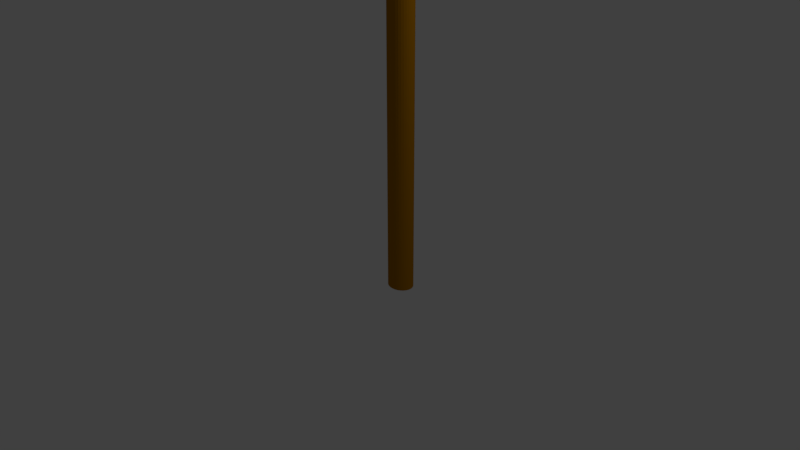 # Source: lamp.blend  (saved by Blender 2.79.0; exported with 4.5.12 LTS)
import bpy
from mathutils import Matrix  # noqa: F401  (used for matrix-valued properties, if any)

bpy.ops.wm.read_factory_settings(use_empty=True)
scene = bpy.context.scene
scene.name = 'Scene'

# ---- collections
col_collection_1 = bpy.data.collections.new('Collection 1'); scene.collection.children.link(col_collection_1)

# ---- materials (node trees are filled in below, after node groups)
mat_material_001 = bpy.data.materials.new('Material.001')
mat_material_001.alpha_threshold = 0.0
mat_material_001.diffuse_color = (0.4189, 0.1738, 0.001062, 1.0)
mat_material_001.roughness = 0.5
mat_material_002 = bpy.data.materials.new('Material.002')
mat_material_002.alpha_threshold = 0.0
mat_material_002.diffuse_color = (0.8, 0.7143, 0.0, 1.0)
mat_material_002.roughness = 0.5

# ---- material node trees
mat_material_002.use_nodes = True; mat_material_002.node_tree.nodes.clear()
_N = mat_material_002.node_tree.nodes; _L = mat_material_002.node_tree.links
n0 = _N.new('ShaderNodeOutputMaterial'); n0.name = 'Material Output'; n0.location = (300, 300)
n1 = _N.new('ShaderNodeEmission'); n1.name = 'Emission'; n1.location = (10, 300)
n1.inputs[0].default_value = (0.8, 0.7143, 0.0, 1.0)
_L.new(n1.outputs[0], n0.inputs[0])
n0.is_active_output = True

# ---- world
world_world = bpy.data.worlds.new('World'); scene.world = world_world
world_world.color = (0.05088, 0.05088, 0.05088)
world_world.use_sun_shadow = False
world_world.sun_shadow_jitter_overblur = 0.0
world_world.cycles.sampling_method = 'MANUAL'

# ---- cameras
cam_camera = bpy.data.cameras.new('Camera')
cam_camera.clip_end = 100.0
cam_camera.lens = 35.0
cam_camera.sensor_width = 32.0
cam_camera.sensor_height = 18.0
cam_camera.ortho_scale = 7.314
cam_camera.dof.focus_distance = 0.0

# ---- lights
light_lamp = bpy.data.lights.new('Lamp', 'POINT')
light_lamp.transmission_factor = 0.0
light_lamp.cutoff_distance = 30.0
light_lamp.energy = 100.0
light_lamp.shadow_buffer_clip_start = 1.001
light_lamp.shadow_soft_size = 0.1
light_lamp.shadow_maximum_resolution = 0.006
light_lamp.use_absolute_resolution = True

# ---- meshes
me_icosphere = bpy.data.meshes.new('Icosphere')
me_icosphere.from_pydata([], [], [])
me_icosphere.use_remesh_preserve_volume = False
me_icosphere.use_remesh_preserve_attributes = False
me_icosphere.use_mirror_vertex_groups = False
me_icosphere.update()
me_cylinder = bpy.data.meshes.new('Cylinder')
me_cylinder.from_pydata([(2.268, 0.7755, -0.9725), (2.092, 0.7992, 0.4564), (2.396, 0.7282, -0.9728), (2.227, 0.7859, 0.4564), (2.512, 0.6569, -0.9715), (2.358, 0.7463, 0.4564), (2.612, 0.5643, -0.9688), (2.478, 0.6821, 0.4564), (2.692, 0.4541, -0.9648), (2.583, 0.5956, 0.4564), (2.749, 0.3304, -0.9597), (2.67, 0.4902, 0.4564), (2.78, 0.198, -0.9535), (2.734, 0.37, 0.4564), (2.786, 0.06195, -0.9466), (2.774, 0.2396, 0.4564), (2.764, -0.07246, -0.9392), (2.787, 0.104, 0.4564), (2.717, -0.2001, -0.9316), (2.774, -0.03166, 0.4564), (2.646, -0.316, -0.9241), (2.734, -0.1621, 0.4564), (2.553, -0.4158, -0.917), (2.67, -0.2823, 0.4564), (2.443, -0.4956, -0.9106), (2.583, -0.3877, 0.4564), (2.319, -0.5524, -0.9051), (2.478, -0.4741, 0.4564), (2.187, -0.584, -0.9007), (2.358, -0.5384, 0.4564), (2.051, -0.5891, -0.8975), (2.227, -0.5779, 0.4564), (1.916, -0.5676, -0.8958), (2.092, -0.5913, 0.4564), (1.788, -0.5203, -0.8956), (1.956, -0.5779, 0.4564), (1.672, -0.4489, -0.8968), (1.826, -0.5384, 0.4564), (1.572, -0.3564, -0.8995), (1.706, -0.4741, 0.4564), (1.492, -0.2461, -0.9035), (1.6, -0.3877, 0.4564), (1.435, -0.1224, -0.9087), (1.514, -0.2823, 0.4564), (1.403, 0.009989, -0.9148), (1.45, -0.1621, 0.4564), (1.398, 0.146, -0.9217), (1.41, -0.03166, 0.4564), (1.419, 0.2804, -0.9291), (1.397, 0.104, 0.4564), (1.467, 0.408, -0.9367), (1.41, 0.2396, 0.4564), (1.538, 0.524, -0.9442), (1.45, 0.37, 0.4564), (1.63, 0.6238, -0.9513), (1.514, 0.4902, 0.4564), (1.741, 0.7036, -0.9577), (1.6, 0.5956, 0.4564), (1.864, 0.7604, -0.9632), (1.706, 0.6821, 0.4564), (1.997, 0.7919, -0.9677), (1.826, 0.7463, 0.4564), (2.133, 0.797, -0.9708), (1.956, 0.7859, 0.4564), (-1.021, -0.3525, -1.277), (-0.02873, -0.4486, -1.287), (0.9689, -0.6633, -1.286), (1.924, -0.9866, -1.274), (2.792, -1.402, -1.253), (3.531, -1.883, -1.222), (4.108, -2.399, -1.186), (4.502, -2.907, -1.146), (4.712, -3.364, -1.108), (4.769, -3.743, -1.074), (4.712, -4.063, -1.043), (4.539, -4.374, -1.011), (4.206, -4.692, -0.9757), (3.686, -4.989, -0.9384), (2.99, -5.222, -0.9037), (2.151, -5.36, -0.8751), (1.211, -5.384, -0.855), (0.2185, -5.288, -0.845), (-0.7791, -5.073, -0.8459), (-1.734, -4.75, -0.8577), (-2.602, -4.335, -0.8795), (-3.341, -3.854, -0.91), (-3.919, -3.338, -0.9466), (-4.312, -2.83, -0.9861), (-4.522, -2.372, -1.024), (-4.579, -1.994, -1.058), (-4.523, -1.674, -1.089), (-4.349, -1.363, -1.121), (-4.016, -1.045, -1.156), (-3.497, -0.7481, -1.194), (-2.801, -0.5149, -1.228), (-1.961, -0.377, -1.257), (-0.987, 0.6642, -1.372), (0.1271, 0.5564, -1.383), (1.24, 0.3169, -1.382), (2.309, -0.04492, -1.369), (3.293, -0.5153, -1.344), (4.153, -1.076, -1.309), (4.858, -1.706, -1.264), (5.38, -2.38, -1.211), (5.699, -3.073, -1.153), (5.802, -3.758, -1.092), (5.686, -4.409, -1.03), (5.356, -5.001, -0.9689), (4.823, -5.511, -0.9118), (4.108, -5.919, -0.8605), (3.239, -6.21, -0.8172), (2.249, -6.373, -0.7834), (1.177, -6.401, -0.7605), (0.06276, -6.293, -0.7493), (-1.05, -6.054, -0.7503), (-2.119, -5.692, -0.7634), (-3.103, -5.221, -0.7882), (-3.964, -4.661, -0.8237), (-4.669, -4.031, -0.8684), (-5.19, -3.357, -0.9208), (-5.509, -2.664, -0.9787), (-5.613, -1.978, -1.04), (-5.497, -1.327, -1.102), (-5.166, -0.7355, -1.163), (-4.633, -0.2256, -1.22), (-3.918, 0.1827, -1.272), (-3.049, 0.4737, -1.315), (-2.06, 0.6363, -1.349), (-0.9945, 0.4437, -1.351), (0.09327, 0.3384, -1.362), (1.181, 0.1043, -1.361), (2.225, -0.2492, -1.348), (3.184, -0.7075, -1.324), (4.018, -1.251, -1.29), (4.696, -1.856, -1.247), (5.19, -2.494, -1.197), (5.485, -3.136, -1.144), (5.578, -3.755, -1.088), (5.475, -4.334, -1.033), (5.178, -4.865, -0.9781), (4.689, -5.333, -0.9256), (4.017, -5.718, -0.8774), (3.185, -5.996, -0.8359), (2.228, -6.153, -0.8033), (1.184, -6.18, -0.781), (0.09655, -6.075, -0.7701), (-0.9913, -5.841, -0.771), (-2.036, -5.488, -0.7839), (-2.994, -5.029, -0.808), (-3.829, -4.486, -0.8424), (-4.506, -3.881, -0.8854), (-5.0, -3.242, -0.9349), (-5.295, -2.6, -0.9886), (-5.388, -1.982, -1.044), (-5.285, -1.402, -1.099), (-4.989, -0.8716, -1.154), (-4.499, -0.4033, -1.207), (-3.827, -0.01921, -1.255), (-2.995, 0.2593, -1.296), (-2.038, 0.4165, -1.329), (-0.7275, 0.1712, -1.228), (0.1235, 0.08884, -1.237), (0.9787, -0.09517, -1.236), (1.798, -0.3724, -1.226), (2.542, -0.7281, -1.207), (3.175, -1.141, -1.181), (3.67, -1.583, -1.15), (4.008, -2.019, -1.116), (4.188, -2.411, -1.083), (4.237, -2.736, -1.054), (4.188, -3.01, -1.028), (4.039, -3.276, -1.0), (3.754, -3.549, -0.9697), (3.308, -3.803, -0.9378), (2.712, -4.003, -0.908), (1.992, -4.121, -0.8834), (1.186, -4.142, -0.8662), (0.3355, -4.06, -0.8577), (-0.5198, -3.876, -0.8584), (-1.339, -3.599, -0.8685), (-2.083, -3.243, -0.8872), (-2.717, -2.83, -0.9133), (-3.211, -2.388, -0.9448), (-3.549, -1.952, -0.9786), (-3.729, -1.56, -1.011), (-3.778, -1.236, -1.04), (-3.729, -0.9615, -1.067), (-3.58, -0.6953, -1.094), (-3.295, -0.4222, -1.125), (-2.85, -0.1679, -1.157), (-2.253, 0.032, -1.186), (-1.533, 0.1502, -1.211)], [], [(0, 1, 3, 2), (2, 3, 5, 4), (4, 5, 7, 6), (6, 7, 9, 8), (8, 9, 11, 10), (10, 11, 13, 12), (12, 13, 15, 14), (14, 15, 17, 16), (16, 17, 19, 18), (18, 19, 21, 20), (20, 21, 23, 22), (22, 23, 25, 24), (24, 25, 27, 26), (26, 27, 29, 28), (28, 29, 31, 30), (30, 31, 33, 32), (32, 33, 35, 34), (34, 35, 37, 36), (36, 37, 39, 38), (38, 39, 41, 40), (40, 41, 43, 42), (42, 43, 45, 44), (44, 45, 47, 46), (46, 47, 49, 48), (48, 49, 51, 50), (50, 51, 53, 52), (52, 53, 55, 54), (54, 55, 57, 56), (56, 57, 59, 58), (58, 59, 61, 60), (3, 1, 63, 61, 59, 57, 55, 53, 51, 49, 47, 45, 43, 41, 39, 37, 35, 33, 31, 29, 27, 25, 23, 21, 19, 17, 15, 13, 11, 9, 7, 5), (60, 61, 63, 62), (62, 63, 1, 0), (52, 54, 123, 122), (89, 90, 186, 185), (8, 10, 101, 100), (26, 28, 110, 109), (44, 46, 119, 118), (0, 2, 97, 96), (62, 0, 96, 127), (18, 20, 106, 105), (36, 38, 115, 114), (54, 56, 124, 123), (10, 12, 102, 101), (28, 30, 111, 110), (46, 48, 120, 119), (2, 4, 98, 97), (20, 22, 107, 106), (38, 40, 116, 115), (56, 58, 125, 124), (12, 14, 103, 102), (30, 32, 112, 111), (48, 50, 121, 120), (4, 6, 99, 98), (22, 24, 108, 107), (40, 42, 117, 116), (58, 60, 126, 125), (14, 16, 104, 103), (32, 34, 113, 112), (50, 52, 122, 121), (6, 8, 100, 99), (24, 26, 109, 108), (42, 44, 118, 117), (60, 62, 127, 126), (16, 18, 105, 104), (34, 36, 114, 113), (129, 128, 96, 97), (130, 129, 97, 98), (131, 130, 98, 99), (132, 131, 99, 100), (133, 132, 100, 101), (134, 133, 101, 102), (135, 134, 102, 103), (136, 135, 103, 104), (137, 136, 104, 105), (138, 137, 105, 106), (139, 138, 106, 107), (140, 139, 107, 108), (141, 140, 108, 109), (142, 141, 109, 110), (143, 142, 110, 111), (144, 143, 111, 112), (145, 144, 112, 113), (146, 145, 113, 114), (147, 146, 114, 115), (148, 147, 115, 116), (149, 148, 116, 117), (150, 149, 117, 118), (151, 150, 118, 119), (152, 151, 119, 120), (153, 152, 120, 121), (154, 153, 121, 122), (155, 154, 122, 123), (156, 155, 123, 124), (157, 156, 124, 125), (158, 157, 125, 126), (159, 158, 126, 127), (128, 159, 127, 96), (65, 64, 128, 129), (66, 65, 129, 130), (67, 66, 130, 131), (68, 67, 131, 132), (69, 68, 132, 133), (70, 69, 133, 134), (71, 70, 134, 135), (72, 71, 135, 136), (73, 72, 136, 137), (74, 73, 137, 138), (75, 74, 138, 139), (76, 75, 139, 140), (77, 76, 140, 141), (78, 77, 141, 142), (79, 78, 142, 143), (80, 79, 143, 144), (81, 80, 144, 145), (82, 81, 145, 146), (83, 82, 146, 147), (84, 83, 147, 148), (85, 84, 148, 149), (86, 85, 149, 150), (87, 86, 150, 151), (88, 87, 151, 152), (89, 88, 152, 153), (90, 89, 153, 154), (91, 90, 154, 155), (92, 91, 155, 156), (93, 92, 156, 157), (94, 93, 157, 158), (95, 94, 158, 159), (64, 95, 159, 128), (160, 161, 162, 163, 164, 165, 166, 167, 168, 169, 170, 171, 172, 173, 174, 175, 176, 177, 178, 179, 180, 181, 182, 183, 184, 185, 186, 187, 188, 189, 190, 191), (76, 77, 173, 172), (90, 91, 187, 186), (77, 78, 174, 173), (64, 65, 161, 160), (91, 92, 188, 187), (78, 79, 175, 174), (65, 66, 162, 161), (92, 93, 189, 188), (79, 80, 176, 175), (66, 67, 163, 162), (93, 94, 190, 189), (80, 81, 177, 176), (67, 68, 164, 163), (94, 95, 191, 190), (81, 82, 178, 177), (68, 69, 165, 164), (95, 64, 160, 191), (82, 83, 179, 178), (69, 70, 166, 165), (83, 84, 180, 179), (70, 71, 167, 166), (84, 85, 181, 180), (71, 72, 168, 167), (85, 86, 182, 181), (72, 73, 169, 168), (86, 87, 183, 182), (73, 74, 170, 169), (87, 88, 184, 183), (74, 75, 171, 170), (88, 89, 185, 184), (75, 76, 172, 171)])
me_cylinder.polygons.foreach_set('material_index', [0, 0, 0, 0, 0, 0, 0, 0, 0, 0, 0, 0, 0, 0, 0, 0, 0, 0, 0, 0, 0, 0, 0, 0, 0, 0, 0, 0, 0, 0, 0, 0, 0, 0, 0, 0, 0, 0, 0, 0, 0, 0, 0, 0, 0, 0, 0, 0, 0, 0, 0, 0, 0, 0, 0, 0, 0, 0, 0, 0, 0, 0, 0, 0, 0, 0, 0, 0, 0, 0, 0, 0, 0, 0, 0, 0, 0, 0, 0, 0, 0, 0, 0, 0, 0, 0, 0, 0, 0, 0, 0, 0, 0, 0, 0, 0, 0, 0, 0, 0, 0, 0, 0, 0, 0, 0, 0, 0, 0, 0, 0, 0, 0, 0, 0, 0, 0, 0, 0, 0, 0, 0, 0, 0, 0, 0, 0, 0, 0, 0, 1, 0, 0, 0, 0, 0, 0, 0, 0, 0, 0, 0, 0, 0, 0, 0, 0, 0, 0, 0, 0, 0, 0, 0, 0, 0, 0, 0, 0, 0, 0, 0])
me_cylinder.materials.append(mat_material_001)
me_cylinder.materials.append(mat_material_002)
me_cylinder.use_remesh_preserve_volume = False
me_cylinder.use_remesh_preserve_attributes = False
me_cylinder.use_mirror_vertex_groups = False
me_cylinder.update()

# ---- objects
ob_icosphere = bpy.data.objects.new('Icosphere', me_icosphere)
ob_cylinder = bpy.data.objects.new('Cylinder', me_cylinder)
ob_lamp = bpy.data.objects.new('Lamp', light_lamp)
ob_camera = bpy.data.objects.new('Camera', cam_camera)

# ---- transforms, parenting, visibility, modifiers, constraints
ob_icosphere.location = (0.02811, -0.8894, 2.867)
ob_icosphere.scale = (1.735, -0.2629, 1.735)
ob_icosphere.lineart.crease_threshold = 0.0
ob_cylinder.location = (0.0, 0.04693, 1.926)
ob_cylinder.scale = (0.2471, 0.2128, -4.787)
ob_cylinder.lineart.crease_threshold = 0.0
ob_lamp.location = (4.076, 1.005, 5.904)
ob_lamp.rotation_euler = (0.6503, 0.05522, 1.866)
ob_lamp.lock_rotations_4d = False
ob_lamp.empty_display_type = 'ARROWS'
ob_lamp.color = (0.0, 0.0, 0.0, 0.0)
ob_lamp.lineart.crease_threshold = 0.0
ob_camera.location = (7.481, -6.508, 5.344)
ob_camera.rotation_euler = (1.109, 0.0, 0.8149)
ob_camera.lock_rotations_4d = False
ob_camera.empty_display_type = 'ARROWS'
ob_camera.color = (0.0, 0.0, 0.0, 0.0)
ob_camera.display_type = 'WIRE'
ob_camera.lineart.crease_threshold = 0.0

# ---- collection membership
col_collection_1.objects.link(ob_icosphere)
col_collection_1.objects.link(ob_cylinder)
col_collection_1.objects.link(ob_lamp)
col_collection_1.objects.link(ob_camera)

# ---- scene / render settings (as saved in the file)
scene.camera = ob_camera
scene.frame_start = 1; scene.frame_end = 250; scene.frame_set(1)
scene.render.engine = 'CYCLES'
scene.render.resolution_percentage = 50
scene.render.dither_intensity = 0.0
scene.cycles.use_denoising = False
scene.cycles.samples = 128
scene.cycles.sampling_pattern = 'TABULATED_SOBOL'
scene.cycles.use_adaptive_sampling = False
scene.cycles.use_light_tree = False
scene.cycles.blur_glossy = 0.0
scene.cycles.sample_clamp_indirect = 0.0
scene.view_settings.view_transform = 'Standard'
bpy.context.view_layer.update()
